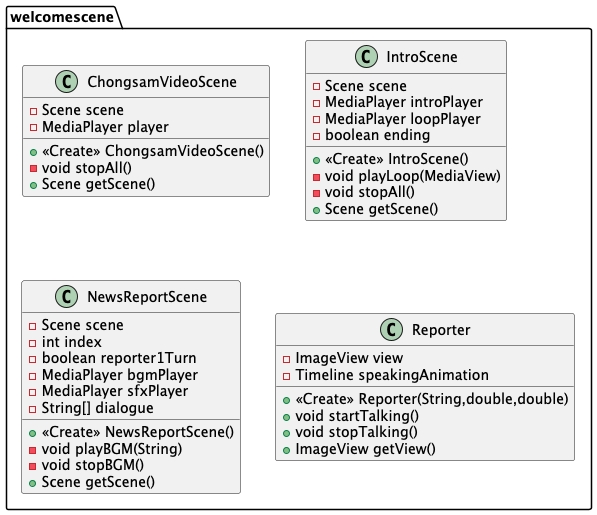

The diagram above was rendered by PlantUML. Its source (embedded in the PNG):
@startuml
class welcomescene.ChongsamVideoScene {
- Scene scene
- MediaPlayer player
+ <<Create>> ChongsamVideoScene()
- void stopAll()
+ Scene getScene()
}


class welcomescene.IntroScene {
- Scene scene
- MediaPlayer introPlayer
- MediaPlayer loopPlayer
- boolean ending
+ <<Create>> IntroScene()
- void playLoop(MediaView)
- void stopAll()
+ Scene getScene()
}


class welcomescene.NewsReportScene {
- Scene scene
- int index
- boolean reporter1Turn
- MediaPlayer bgmPlayer
- MediaPlayer sfxPlayer
- String[] dialogue
+ <<Create>> NewsReportScene()
- void playBGM(String)
- void stopBGM()
+ Scene getScene()
}


class welcomescene.Reporter {
- ImageView view
- Timeline speakingAnimation
+ <<Create>> Reporter(String,double,double)
+ void startTalking()
+ void stopTalking()
+ ImageView getView()
}


@enduml